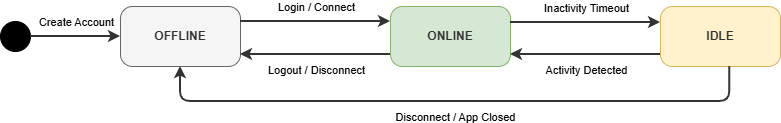

The diagram above was exported from draw.io. Its source (the exported page's mxGraphModel, read from the mxfile embedded in the PNG):
<mxGraphModel dx="1030" dy="527" grid="1" gridSize="10" guides="1" tooltips="1" connect="1" arrows="1" fold="1" page="1" pageScale="1" pageWidth="1000" pageHeight="400" math="0" shadow="0">
  <root>
    <mxCell id="0" />
    <mxCell id="1" parent="0" />
    <mxCell id="initial" parent="1" style="ellipse;whiteSpace=wrap;html=1;aspect=fixed;fillColor=#000000;" value="" vertex="1">
      <mxGeometry height="30" width="30" x="60" y="200" as="geometry" />
    </mxCell>
    <mxCell id="offline" parent="1" style="rounded=1;whiteSpace=wrap;html=1;fillColor=#f5f5f5;strokeColor=#666666;fontColor=#333333;arcSize=20;" value="&lt;b&gt;OFFLINE&lt;/b&gt;" vertex="1">
      <mxGeometry height="60" width="120" x="180" y="185" as="geometry" />
    </mxCell>
    <mxCell id="online" parent="1" style="rounded=1;whiteSpace=wrap;html=1;fillColor=#d5e8d4;strokeColor=#82b366;fontColor=#333333;arcSize=20;" value="&lt;b&gt;ONLINE&lt;/b&gt;" vertex="1">
      <mxGeometry height="60" width="120" x="450" y="185" as="geometry" />
    </mxCell>
    <mxCell id="idle" parent="1" style="rounded=1;whiteSpace=wrap;html=1;fillColor=#fff2cc;strokeColor=#d6b656;fontColor=#333333;arcSize=20;" value="&lt;b&gt;IDLE&lt;/b&gt;" vertex="1">
      <mxGeometry height="60" width="120" x="720" y="185" as="geometry" />
    </mxCell>
    <mxCell id="e_init_off" edge="1" parent="1" source="initial" style="endArrow=classic;html=1;curved=1;strokeWidth=2;strokeColor=#333333;" target="offline">
      <mxGeometry relative="1" as="geometry" />
    </mxCell>
    <mxCell id="l_init_off" connectable="0" parent="e_init_off" style="edgeLabel;html=1;align=center;verticalAlign=middle;resizable=0;points=[];" value="Create Account" vertex="1">
      <mxGeometry relative="1" as="geometry">
        <mxPoint y="-15" as="offset" />
      </mxGeometry>
    </mxCell>
    <mxCell id="e_off_on" edge="1" parent="1" source="offline" style="endArrow=classic;html=1;strokeWidth=2;strokeColor=#333333;edgeStyle=orthogonalEdgeStyle;" target="online">
      <mxGeometry relative="1" as="geometry">
        <Array as="points">
          <mxPoint x="400" y="200" />
          <mxPoint x="400" y="200" />
        </Array>
      </mxGeometry>
    </mxCell>
    <mxCell id="l_off_on" connectable="0" parent="e_off_on" style="edgeLabel;html=1;align=center;verticalAlign=middle;resizable=0;points=[];" value="Login / Connect" vertex="1">
      <mxGeometry relative="1" as="geometry">
        <mxPoint y="-15" as="offset" />
      </mxGeometry>
    </mxCell>
    <mxCell id="e_on_off" edge="1" parent="1" style="endArrow=classic;html=1;strokeWidth=2;strokeColor=#333333;">
      <mxGeometry relative="1" as="geometry">
        <mxPoint x="450" y="233" as="sourcePoint" />
        <mxPoint x="300" y="233" as="targetPoint" />
      </mxGeometry>
    </mxCell>
    <mxCell id="l_on_off" connectable="0" parent="e_on_off" style="edgeLabel;html=1;align=center;verticalAlign=middle;resizable=0;points=[];" value="Logout / Disconnect" vertex="1">
      <mxGeometry relative="1" as="geometry">
        <mxPoint y="15" as="offset" />
      </mxGeometry>
    </mxCell>
    <mxCell id="e_on_id" edge="1" parent="1" style="endArrow=classic;html=1;strokeWidth=2;strokeColor=#333333;">
      <mxGeometry relative="1" as="geometry">
        <mxPoint x="570" y="201" as="sourcePoint" />
        <mxPoint x="720" y="201" as="targetPoint" />
      </mxGeometry>
    </mxCell>
    <mxCell id="l_on_id" connectable="0" parent="e_on_id" style="edgeLabel;html=1;align=center;verticalAlign=middle;resizable=0;points=[];" value="Inactivity Timeout" vertex="1">
      <mxGeometry relative="1" as="geometry">
        <mxPoint y="-15" as="offset" />
      </mxGeometry>
    </mxCell>
    <mxCell id="e_id_on" edge="1" parent="1" style="endArrow=classic;html=1;strokeWidth=2;strokeColor=#333333;">
      <mxGeometry relative="1" as="geometry">
        <mxPoint x="720" y="233" as="sourcePoint" />
        <mxPoint x="570" y="233" as="targetPoint" />
      </mxGeometry>
    </mxCell>
    <mxCell id="l_id_on" connectable="0" parent="e_id_on" style="edgeLabel;html=1;align=center;verticalAlign=middle;resizable=0;points=[];" value="Activity Detected" vertex="1">
      <mxGeometry relative="1" as="geometry">
        <mxPoint y="15" as="offset" />
      </mxGeometry>
    </mxCell>
    <mxCell id="e_id_off" edge="1" parent="1" source="idle" style="endArrow=classic;html=1;strokeWidth=2;strokeColor=#333333;edgeStyle=orthogonalEdgeStyle;exitX=0.577;exitY=1.003;exitDx=0;exitDy=0;exitPerimeter=0;entryX=0.5;entryY=1;entryDx=0;entryDy=0;" target="offline">
      <mxGeometry relative="1" as="geometry">
        <Array as="points">
          <mxPoint x="789" y="280" />
          <mxPoint x="240" y="280" />
        </Array>
        <mxPoint x="720" y="281" as="sourcePoint" />
        <mxPoint x="300" y="281" as="targetPoint" />
      </mxGeometry>
    </mxCell>
    <mxCell id="l_id_off" connectable="0" parent="e_id_off" style="edgeLabel;html=1;align=center;verticalAlign=middle;resizable=0;points=[];" value="Disconnect / App Closed" vertex="1">
      <mxGeometry relative="1" as="geometry">
        <mxPoint y="15" as="offset" />
      </mxGeometry>
    </mxCell>
  </root>
</mxGraphModel>